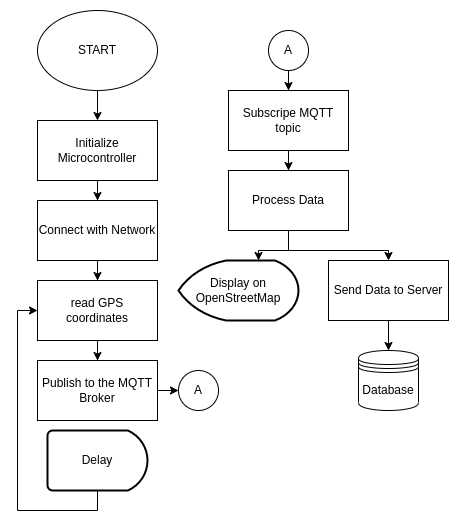

The diagram above was exported from draw.io. Its source (the exported page's mxGraphModel, read from the mxfile embedded in the PNG):
<mxGraphModel dx="1195" dy="625" grid="1" gridSize="10" guides="1" tooltips="1" connect="1" arrows="1" fold="1" page="1" pageScale="1" pageWidth="850" pageHeight="1100" math="0" shadow="0">
  <root>
    <mxCell id="0" />
    <mxCell id="1" parent="0" />
    <mxCell id="2" value="START" style="ellipse;whiteSpace=wrap;html=1;" vertex="1" parent="1">
      <mxGeometry x="329" y="800" width="120" height="80" as="geometry" />
    </mxCell>
    <mxCell id="3" value="" style="edgeStyle=orthogonalEdgeStyle;rounded=0;orthogonalLoop=1;jettySize=auto;html=1;startArrow=classic;startFill=1;endArrow=none;endFill=0;" edge="1" source="4" target="2" parent="1">
      <mxGeometry relative="1" as="geometry" />
    </mxCell>
    <mxCell id="4" value="Initialize Microcontroller" style="rounded=0;whiteSpace=wrap;html=1;" vertex="1" parent="1">
      <mxGeometry x="329" y="910" width="120" height="60" as="geometry" />
    </mxCell>
    <mxCell id="5" value="" style="edgeStyle=orthogonalEdgeStyle;rounded=0;orthogonalLoop=1;jettySize=auto;html=1;endArrow=none;endFill=0;startArrow=classic;startFill=1;" edge="1" source="7" target="4" parent="1">
      <mxGeometry relative="1" as="geometry" />
    </mxCell>
    <mxCell id="6" style="edgeStyle=orthogonalEdgeStyle;rounded=0;orthogonalLoop=1;jettySize=auto;html=1;entryX=0.5;entryY=0;entryDx=0;entryDy=0;" edge="1" source="7" target="8" parent="1">
      <mxGeometry relative="1" as="geometry" />
    </mxCell>
    <mxCell id="7" value="Connect with Network" style="rounded=0;whiteSpace=wrap;html=1;" vertex="1" parent="1">
      <mxGeometry x="329" y="990" width="120" height="60" as="geometry" />
    </mxCell>
    <mxCell id="8" value="read GPS coordinates" style="rounded=0;whiteSpace=wrap;html=1;" vertex="1" parent="1">
      <mxGeometry x="329" y="1070" width="120" height="60" as="geometry" />
    </mxCell>
    <mxCell id="9" style="edgeStyle=orthogonalEdgeStyle;rounded=0;orthogonalLoop=1;jettySize=auto;html=1;entryX=0.5;entryY=1;entryDx=0;entryDy=0;endArrow=none;endFill=0;startArrow=classic;startFill=1;" edge="1" source="11" target="8" parent="1">
      <mxGeometry relative="1" as="geometry" />
    </mxCell>
    <mxCell id="10" value="" style="edgeStyle=orthogonalEdgeStyle;rounded=0;orthogonalLoop=1;jettySize=auto;html=1;" edge="1" source="11" target="13" parent="1">
      <mxGeometry relative="1" as="geometry" />
    </mxCell>
    <mxCell id="11" value="Publish to the MQTT Broker" style="rounded=0;whiteSpace=wrap;html=1;" vertex="1" parent="1">
      <mxGeometry x="329" y="1150" width="120" height="60" as="geometry" />
    </mxCell>
    <mxCell id="12" style="edgeStyle=orthogonalEdgeStyle;rounded=0;orthogonalLoop=1;jettySize=auto;html=1;entryX=0;entryY=0.5;entryDx=0;entryDy=0;exitX=0.5;exitY=1;exitDx=0;exitDy=0;exitPerimeter=0;" edge="1" source="18" target="8" parent="1">
      <mxGeometry relative="1" as="geometry">
        <Array as="points">
          <mxPoint x="389" y="1300" />
          <mxPoint x="309" y="1300" />
          <mxPoint x="309" y="1100" />
        </Array>
      </mxGeometry>
    </mxCell>
    <mxCell id="13" value="A" style="ellipse;whiteSpace=wrap;html=1;aspect=fixed;" vertex="1" parent="1">
      <mxGeometry x="470" y="1160" width="40" height="40" as="geometry" />
    </mxCell>
    <mxCell id="14" style="edgeStyle=orthogonalEdgeStyle;rounded=0;orthogonalLoop=1;jettySize=auto;html=1;entryX=0.5;entryY=0;entryDx=0;entryDy=0;" edge="1" source="15" target="17" parent="1">
      <mxGeometry relative="1" as="geometry" />
    </mxCell>
    <mxCell id="15" value="A" style="ellipse;whiteSpace=wrap;html=1;aspect=fixed;" vertex="1" parent="1">
      <mxGeometry x="560" y="820" width="40" height="40" as="geometry" />
    </mxCell>
    <mxCell id="16" style="edgeStyle=orthogonalEdgeStyle;rounded=0;orthogonalLoop=1;jettySize=auto;html=1;entryX=0.5;entryY=0;entryDx=0;entryDy=0;" edge="1" source="17" target="22" parent="1">
      <mxGeometry relative="1" as="geometry" />
    </mxCell>
    <mxCell id="17" value="Subscripe MQTT topic" style="rounded=0;whiteSpace=wrap;html=1;" vertex="1" parent="1">
      <mxGeometry x="520" y="880" width="120" height="60" as="geometry" />
    </mxCell>
    <mxCell id="18" value="Delay" style="strokeWidth=2;html=1;shape=mxgraph.flowchart.delay;whiteSpace=wrap;" vertex="1" parent="1">
      <mxGeometry x="339" y="1220" width="100" height="60" as="geometry" />
    </mxCell>
    <mxCell id="19" value="Display on OpenStreetMap" style="strokeWidth=2;html=1;shape=mxgraph.flowchart.display;whiteSpace=wrap;" vertex="1" parent="1">
      <mxGeometry x="470" y="1050" width="120" height="60" as="geometry" />
    </mxCell>
    <mxCell id="20" style="edgeStyle=orthogonalEdgeStyle;rounded=0;orthogonalLoop=1;jettySize=auto;html=1;entryX=0.667;entryY=0;entryDx=0;entryDy=0;entryPerimeter=0;" edge="1" source="22" target="19" parent="1">
      <mxGeometry relative="1" as="geometry" />
    </mxCell>
    <mxCell id="21" style="edgeStyle=orthogonalEdgeStyle;rounded=0;orthogonalLoop=1;jettySize=auto;html=1;entryX=0.5;entryY=0;entryDx=0;entryDy=0;" edge="1" source="22" target="24" parent="1">
      <mxGeometry relative="1" as="geometry">
        <Array as="points">
          <mxPoint x="580" y="1040" />
          <mxPoint x="680" y="1040" />
        </Array>
      </mxGeometry>
    </mxCell>
    <mxCell id="22" value="Process Data" style="rounded=0;whiteSpace=wrap;html=1;" vertex="1" parent="1">
      <mxGeometry x="520" y="960" width="120" height="60" as="geometry" />
    </mxCell>
    <mxCell id="23" value="" style="edgeStyle=orthogonalEdgeStyle;rounded=0;orthogonalLoop=1;jettySize=auto;html=1;" edge="1" source="24" target="25" parent="1">
      <mxGeometry relative="1" as="geometry" />
    </mxCell>
    <mxCell id="24" value="Send Data to Server" style="rounded=0;whiteSpace=wrap;html=1;" vertex="1" parent="1">
      <mxGeometry x="620" y="1050" width="120" height="60" as="geometry" />
    </mxCell>
    <mxCell id="25" value="Database" style="shape=datastore;whiteSpace=wrap;html=1;" vertex="1" parent="1">
      <mxGeometry x="650" y="1140" width="60" height="60" as="geometry" />
    </mxCell>
  </root>
</mxGraphModel>